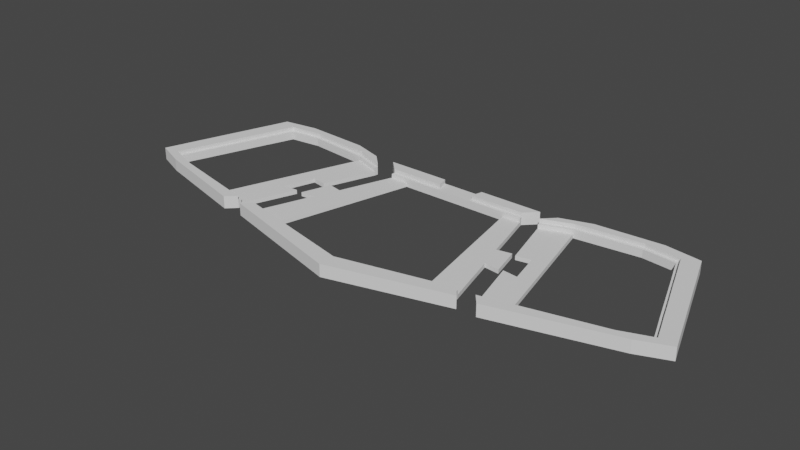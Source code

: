 # Source: case_frame.blend  (saved by Blender 2.80.50; exported with 4.5.12 LTS)
import bpy
from mathutils import Matrix  # noqa: F401  (used for matrix-valued properties, if any)

bpy.ops.wm.read_factory_settings(use_empty=True)
scene = bpy.context.scene
scene.name = 'Scene'

# ---- collections
col_collection = bpy.data.collections.new('Collection'); scene.collection.children.link(col_collection)

# ---- world
world_world = bpy.data.worlds.new('World'); scene.world = world_world
world_world.use_nodes = True; world_world.node_tree.nodes.clear()
_N = world_world.node_tree.nodes; _L = world_world.node_tree.links
n0 = _N.new('ShaderNodeOutputWorld'); n0.name = 'World Output'; n0.location = (300, 300)
n1 = _N.new('ShaderNodeBackground'); n1.name = 'Background'; n1.location = (10, 300)
n1.inputs[0].default_value = (0.05088, 0.05088, 0.05088, 1.0)
_L.new(n1.outputs[0], n0.inputs[0])
n0.is_active_output = True
world_world.color = (0.05088, 0.05088, 0.05088)
world_world.use_sun_shadow = False
world_world.sun_shadow_jitter_overblur = 0.0

# ---- meshes
me_cublack_curve = bpy.data.meshes.new('CUBLACK_curve_')
me_cublack_curve.from_pydata([(-44.65, 44.4, 0.0), (-0.003555, -54.99, 0.0), (44.64, 44.39, 0.0), (51.74, 51.44, 0.0), (-51.74, 51.45, 0.0), (-0.004166, -64.99, 0.0), (-44.65, 44.4, 5.0), (51.74, 51.44, 5.0), (44.64, 44.39, 5.0), (-0.003555, -54.99, 5.0), (-51.74, 51.45, 5.0), (-0.004166, -64.99, 5.0), (-51.74, 51.45, 2.5), (51.74, 51.44, 2.5), (-0.004166, -64.99, 2.5), (25.87, 51.44, 0.0), (12.93, 51.45, 0.0), (-0.003556, 51.45, 0.0), (-12.94, 51.45, 0.0), (-25.87, 51.45, 0.0), (-38.81, 51.45, 0.0), (33.48, 44.39, 0.0), (22.32, 44.39, 0.0), (11.16, 44.39, 0.0), (-0.003555, 44.4, 0.0), (-11.17, 44.4, 0.0), (-22.33, 44.4, 0.0), (-33.49, 44.4, 0.0), (-44.65, 44.4, 7.5), (51.74, 51.44, 7.5), (44.64, 44.39, 7.5), (-0.003555, -54.99, 7.5), (-51.74, 51.45, 7.5), (-0.004166, -64.99, 7.5), (-45.0, 42.4, 0.0), (-0.003526, -52.94, 0.0), (45.0, 42.39, 0.0), (-45.0, 42.4, 5.0), (-0.003526, -52.94, 5.0), (45.0, 42.39, 5.0), (-0.003526, -52.94, 2.5), (-45.0, 42.4, 2.5), (45.0, 42.39, 2.5), (38.8, 51.44, 0.0), (-33.49, 44.4, 5.0), (-22.33, 44.4, 5.0), (-11.17, 44.4, 5.0), (-0.003555, 44.4, 5.0), (11.16, 44.39, 5.0), (22.32, 44.39, 5.0), (33.48, 44.39, 5.0), (-38.81, 51.45, 5.0), (-25.87, 51.45, 5.0), (-12.94, 51.45, 5.0), (-0.003556, 51.45, 5.0), (12.93, 51.45, 5.0), (25.87, 51.44, 5.0), (38.8, 51.44, 5.0), (-38.81, 51.45, 2.5), (-25.87, 51.45, 2.5), (-12.94, 51.45, 2.5), (-0.003556, 51.45, 2.5), (12.93, 51.45, 2.5), (25.87, 51.44, 2.5), (38.8, 51.44, 2.5), (-33.49, 44.4, 7.5), (-22.33, 44.4, 7.5), (-11.17, 44.4, 7.5), (11.16, 44.39, 7.5), (22.32, 44.39, 7.5), (33.48, 44.39, 7.5), (-38.81, 51.45, 7.5), (-25.87, 51.45, 7.5), (-12.94, 51.45, 7.5), (12.93, 51.45, 7.5), (25.87, 51.44, 7.5), (38.8, 51.44, 7.5), (-33.75, 42.4, 0.0), (-22.5, 42.4, 0.0), (-11.25, 42.4, 0.0), (-0.003613, 42.4, 0.0), (11.25, 42.39, 0.0), (22.5, 42.39, 0.0), (33.75, 42.39, 0.0), (-33.75, 42.4, 5.0), (-22.5, 42.4, 5.0), (-11.25, 42.4, 5.0), (-0.003613, 42.4, 5.0), (11.25, 42.39, 5.0), (22.5, 42.39, 5.0), (33.75, 42.39, 5.0), (33.75, 42.39, 2.5), (22.5, 42.39, 2.5), (11.25, 42.39, 2.5), (-0.003613, 42.4, 2.5), (-11.25, 42.4, 2.5), (-22.5, 42.4, 2.5), (-33.75, 42.4, 2.5), (65.46, -40.28, 0.0), (49.1, -43.96, 0.0), (32.73, -47.63, 0.0), (16.36, -51.31, 0.0), (70.37, -46.24, 0.0), (52.78, -50.93, 0.0), (35.18, -55.61, 0.0), (17.59, -60.3, 0.0), (65.46, -40.28, 5.0), (49.1, -43.96, 5.0), (32.73, -47.63, 5.0), (16.36, -51.31, 5.0), (70.37, -46.24, 5.0), (52.78, -50.93, 5.0), (35.18, -55.61, 5.0), (17.59, -60.3, 5.0), (70.37, -46.24, 2.5), (52.78, -50.93, 2.5), (35.18, -55.61, 2.5), (17.59, -60.3, 2.5), (65.46, -40.28, 7.5), (49.1, -43.96, 7.5), (32.73, -47.63, 7.5), (16.36, -51.31, 7.5), (70.37, -46.24, 7.5), (52.78, -50.93, 7.5), (35.18, -55.61, 7.5), (17.59, -60.3, 7.5), (65.18, -38.29, 0.0), (48.88, -41.95, 0.0), (32.59, -45.62, 0.0), (16.29, -49.28, 0.0), (65.18, -38.29, 5.0), (48.88, -41.95, 5.0), (32.59, -45.62, 5.0), (16.29, -49.28, 5.0), (16.29, -49.28, 2.5), (32.59, -45.62, 2.5), (48.88, -41.95, 2.5), (65.18, -38.29, 2.5), (-18.71, -50.79, 0.0), (-37.41, -46.58, 0.0), (-56.11, -42.38, 0.0), (-74.82, -38.18, 0.0), (-20.11, -59.63, 0.0), (-40.22, -54.27, 0.0), (-60.32, -48.91, 0.0), (-80.43, -43.56, 0.0), (-18.71, -50.79, 5.0), (-37.41, -46.58, 5.0), (-56.11, -42.38, 5.0), (-74.82, -38.18, 5.0), (-20.11, -59.63, 5.0), (-40.22, -54.27, 5.0), (-60.32, -48.91, 5.0), (-80.43, -43.56, 5.0), (-20.11, -59.63, 2.5), (-40.22, -54.27, 2.5), (-60.32, -48.91, 2.5), (-80.43, -43.56, 2.5), (-18.71, -50.79, 7.5), (-37.41, -46.58, 7.5), (-56.11, -42.38, 7.5), (-74.82, -38.18, 7.5), (-20.11, -59.63, 7.5), (-40.22, -54.27, 7.5), (-60.32, -48.91, 7.5), (-80.43, -43.56, 7.5), (-18.63, -48.75, 0.0), (-37.25, -44.57, 0.0), (-55.87, -40.38, 0.0), (-74.5, -36.2, 0.0), (-18.63, -48.75, 5.0), (-37.25, -44.57, 5.0), (-55.87, -40.38, 5.0), (-74.5, -36.2, 5.0), (-74.5, -36.2, 2.5), (-55.87, -40.38, 2.5), (-37.25, -44.57, 2.5), (-18.63, -48.75, 2.5), (49.03, 26.26, 0.0), (53.07, 9.558, 0.0), (61.14, -22.16, 0.0), (-50.9, 26.68, 0.0), (-68.6, -20.48, 0.0), (57.11, -5.525, 0.0), (66.06, -6.506, 0.0), (61.91, 11.24, 0.0), (49.03, 26.26, 2.5), (53.07, 9.558, 2.5), (61.14, -22.16, 2.5), (57.11, -5.525, 2.5), (66.06, -6.506, 2.5), (61.91, 11.24, 2.5), (-56.8, 10.47, 0.0), (-62.7, -4.269, 0.0), (-65.64, 12.27, 0.0), (-71.67, -5.035, 0.0), (-50.9, 26.68, 2.5), (-68.6, -20.48, 2.5), (-56.8, 10.47, 2.5), (-62.7, -4.269, 2.5), (-65.64, 12.27, 2.5), (-71.67, -5.035, 2.5)], [], [(101, 105, 5, 1), (21, 43, 3, 2), (51, 10, 32, 71), (109, 9, 31, 121), (150, 11, 33, 162), (50, 8, 30, 70), (21, 2, 36, 83), (154, 14, 11, 150), (146, 9, 38, 170), (58, 12, 10, 51), (20, 4, 12, 58), (142, 5, 14, 154), (101, 1, 35, 129), (44, 6, 37, 84), (121, 31, 33, 125), (70, 30, 29, 76), (91, 42, 39, 90), (134, 40, 38, 133), (129, 35, 40, 134), (77, 78, 96, 97), (78, 79, 95, 96), (79, 80, 94, 95), (80, 81, 93, 94), (81, 82, 92, 93), (82, 83, 91, 92), (41, 97, 84, 37), (97, 96, 85, 84), (96, 95, 86, 85), (95, 94, 87, 86), (94, 93, 88, 87), (93, 92, 89, 88), (92, 91, 90, 89), (28, 65, 71, 32), (65, 66, 72, 71), (66, 67, 73, 72), (68, 69, 75, 74), (69, 70, 76, 75), (8, 50, 90, 39), (50, 49, 89, 90), (49, 48, 88, 89), (48, 47, 87, 88), (47, 46, 86, 87), (46, 45, 85, 86), (45, 44, 84, 85), (3, 43, 64, 13), (43, 15, 63, 64), (15, 16, 62, 63), (16, 17, 61, 62), (17, 18, 60, 61), (18, 19, 59, 60), (19, 20, 58, 59), (13, 64, 57, 7), (64, 63, 56, 57), (63, 62, 55, 56), (62, 61, 54, 55), (61, 60, 53, 54), (60, 59, 52, 53), (59, 58, 51, 52), (0, 27, 77, 34), (27, 26, 78, 77), (26, 25, 79, 78), (25, 24, 80, 79), (24, 23, 81, 80), (23, 22, 82, 81), (22, 21, 83, 82), (6, 44, 65, 28), (44, 45, 66, 65), (45, 46, 67, 66), (55, 48, 68, 74), (48, 55, 54, 47), (48, 49, 69, 68), (49, 50, 70, 69), (7, 57, 76, 29), (57, 56, 75, 76), (56, 55, 74, 75), (73, 67, 46, 53), (47, 54, 53, 46), (53, 52, 72, 73), (52, 51, 71, 72), (0, 4, 20, 27), (27, 20, 19, 26), (26, 19, 18, 25), (25, 18, 17, 24), (24, 17, 16, 23), (23, 16, 15, 22), (22, 15, 43, 21), (127, 128, 135, 136), (128, 129, 134, 135), (137, 136, 131, 130), (136, 135, 132, 131), (135, 134, 133, 132), (118, 119, 123, 122), (119, 120, 124, 123), (120, 121, 125, 124), (98, 99, 127, 126), (99, 100, 128, 127), (100, 101, 129, 128), (9, 109, 133, 38), (109, 108, 132, 133), (108, 107, 131, 132), (107, 106, 130, 131), (5, 105, 117, 14), (105, 104, 116, 117), (104, 103, 115, 116), (103, 102, 114, 115), (14, 117, 113, 11), (117, 116, 112, 113), (116, 115, 111, 112), (115, 114, 110, 111), (11, 113, 125, 33), (113, 112, 124, 125), (112, 111, 123, 124), (111, 110, 122, 123), (106, 107, 119, 118), (107, 108, 120, 119), (108, 109, 121, 120), (98, 102, 103, 99), (99, 103, 104, 100), (100, 104, 105, 101), (35, 166, 177, 40), (166, 167, 176, 177), (167, 168, 175, 176), (40, 177, 170, 38), (177, 176, 171, 170), (176, 175, 172, 171), (175, 174, 173, 172), (9, 146, 158, 31), (146, 147, 159, 158), (147, 148, 160, 159), (148, 149, 161, 160), (31, 158, 162, 33), (158, 159, 163, 162), (159, 160, 164, 163), (160, 161, 165, 164), (1, 138, 166, 35), (138, 139, 167, 166), (139, 140, 168, 167), (140, 141, 169, 168), (145, 144, 156, 157), (144, 143, 155, 156), (143, 142, 154, 155), (149, 148, 172, 173), (148, 147, 171, 172), (147, 146, 170, 171), (157, 156, 152, 153), (156, 155, 151, 152), (155, 154, 150, 151), (153, 152, 164, 165), (152, 151, 163, 164), (151, 150, 162, 163), (1, 5, 142, 138), (138, 142, 143, 139), (139, 143, 144, 140), (140, 144, 145, 141), (183, 180, 126, 127, 83, 36, 178, 179, 185, 184), (186, 42, 91, 136, 137, 188, 189, 190, 191, 187), (136, 91, 83, 127), (193, 195, 194, 192, 181, 34, 77, 168, 169, 182), (77, 97, 175, 168), (97, 41, 196, 198, 200, 201, 199, 197, 174, 175), (3, 13, 7, 29, 30, 8, 2), (178, 36, 42, 186), (179, 178, 186, 187), (185, 179, 187, 191), (185, 191, 190, 184), (183, 189, 188, 180), (184, 190, 189, 183), (180, 188, 137, 126), (130, 106, 98, 126, 137), (118, 122, 110, 114, 102, 98, 106), (2, 8, 39, 42, 36), (0, 28, 32, 10, 12, 4), (0, 34, 41, 37, 6), (181, 196, 41, 34), (192, 198, 196, 181), (194, 200, 198, 192), (195, 201, 200, 194), (193, 182, 197, 199), (195, 193, 199, 201), (182, 169, 174, 197), (174, 169, 141, 149, 173), (165, 161, 141, 145, 157, 153)])
me_cublack_curve.use_remesh_preserve_volume = False
me_cublack_curve.use_remesh_preserve_attributes = False
me_cublack_curve.use_mirror_vertex_groups = False
me_cublack_curve.auto_texspace = False
me_cublack_curve.update()
me_cublack_curve__001 = bpy.data.meshes.new('CUBLACK_curve_.001')
me_cublack_curve__001.from_pydata([(-44.65, 44.4, 0.0), (-62.55, 50.91, 0.0), (-101.6, 54.99, 0.0), (-130.9, -25.56, 0.0), (-148.8, -19.03, 0.0), (-122.8, 52.59, 0.0), (-158.8, -20.3, 0.0), (-132.0, 56.52, 0.0), (-110.4, 59.75, 0.0), (-51.74, 51.45, 0.0), (-140.7, -27.48, 0.0), (-70.3, 57.22, 0.0), (-44.65, 44.4, 5.0), (-62.55, 50.91, 5.0), (-101.6, 54.99, 5.0), (-158.8, -20.3, 5.0), (-132.0, 56.52, 5.0), (-110.4, 59.75, 5.0), (-130.9, -25.56, 5.0), (-148.8, -19.03, 5.0), (-122.8, 52.59, 5.0), (-51.74, 51.45, 5.0), (-70.3, 57.22, 5.0), (-140.7, -27.48, 5.0), (-132.0, 56.52, 2.5), (-110.4, 59.75, 2.5), (-70.3, 57.22, 2.5), (-51.74, 51.45, 2.5), (-140.7, -27.48, 2.5), (-158.8, -20.3, 2.5), (-44.65, 44.4, 7.5), (-62.55, 50.91, 7.5), (-101.6, 54.99, 7.5), (-158.8, -20.3, 7.5), (-132.0, 56.52, 7.5), (-110.4, 59.75, 7.5), (-130.9, -25.56, 7.5), (-148.8, -19.03, 7.5), (-122.8, 52.59, 7.5), (-51.74, 51.45, 7.5), (-70.3, 57.22, 7.5), (-140.7, -27.48, 7.5), (-45.0, 42.4, 0.0), (-63.0, 48.95, 0.0), (-101.6, 52.98, 0.0), (-130.4, -23.64, 0.0), (-146.3, -17.84, 0.0), (-121.3, 50.74, 0.0), (-45.0, 42.4, 5.0), (-63.0, 48.95, 5.0), (-101.6, 52.98, 5.0), (-130.4, -23.64, 5.0), (-146.3, -17.84, 5.0), (-121.3, 50.74, 5.0), (-130.4, -23.64, 2.5), (-146.3, -17.84, 2.5), (-121.3, 50.74, 2.5), (-101.6, 52.98, 2.5), (-45.0, 42.4, 2.5), (-63.0, 48.95, 2.5), (-74.82, -38.18, 0.0), (-93.52, -33.97, 0.0), (-112.2, -29.77, 0.0), (-80.43, -43.56, 0.0), (-100.5, -38.2, 0.0), (-120.6, -32.84, 0.0), (-74.82, -38.18, 5.0), (-93.52, -33.97, 5.0), (-112.2, -29.77, 5.0), (-80.43, -43.56, 5.0), (-100.5, -38.2, 5.0), (-120.6, -32.84, 5.0), (-80.43, -43.56, 2.5), (-100.5, -38.2, 2.5), (-120.6, -32.84, 2.5), (-74.82, -38.18, 7.5), (-93.52, -33.97, 7.5), (-112.2, -29.77, 7.5), (-80.43, -43.56, 7.5), (-100.5, -38.2, 7.5), (-120.6, -32.84, 7.5), (-74.5, -36.2, 0.0), (-93.12, -32.01, 0.0), (-111.7, -27.83, 0.0), (-74.5, -36.2, 5.0), (-93.12, -32.01, 5.0), (-111.7, -27.83, 5.0), (-111.7, -27.83, 2.5), (-93.12, -32.01, 2.5), (-74.5, -36.2, 2.5), (-155.4, -10.7, 0.0), (-152.1, -1.096, 0.0), (-148.7, 8.507, 0.0), (-145.4, 18.11, 0.0), (-142.0, 27.71, 0.0), (-138.7, 37.32, 0.0), (-135.3, 46.92, 0.0), (-145.6, -10.08, 0.0), (-142.3, -1.129, 0.0), (-139.1, 7.824, 0.0), (-135.8, 16.78, 0.0), (-132.6, 25.73, 0.0), (-129.3, 34.68, 0.0), (-126.0, 43.63, 0.0), (-155.4, -10.7, 5.0), (-152.1, -1.096, 5.0), (-148.7, 8.507, 5.0), (-145.4, 18.11, 5.0), (-142.0, 27.71, 5.0), (-138.7, 37.32, 5.0), (-135.3, 46.92, 5.0), (-145.6, -10.08, 5.0), (-142.3, -1.129, 5.0), (-139.1, 7.824, 5.0), (-135.8, 16.78, 5.0), (-132.6, 25.73, 5.0), (-129.3, 34.68, 5.0), (-126.0, 43.63, 5.0), (-155.4, -10.7, 2.5), (-152.1, -1.096, 2.5), (-148.7, 8.507, 2.5), (-145.4, 18.11, 2.5), (-142.0, 27.71, 2.5), (-138.7, 37.32, 2.5), (-135.3, 46.92, 2.5), (-155.4, -10.7, 7.5), (-152.1, -1.096, 7.5), (-148.7, 8.507, 7.5), (-145.4, 18.11, 7.5), (-142.0, 27.71, 7.5), (-138.7, 37.32, 7.5), (-135.3, 46.92, 7.5), (-145.6, -10.08, 7.5), (-142.3, -1.129, 7.5), (-139.1, 7.824, 7.5), (-135.8, 16.78, 7.5), (-132.6, 25.73, 7.5), (-129.3, 34.68, 7.5), (-126.0, 43.63, 7.5), (-143.2, -9.267, 0.0), (-140.0, -0.695, 0.0), (-136.9, 7.878, 0.0), (-133.8, 16.45, 0.0), (-130.7, 25.02, 0.0), (-127.6, 33.59, 0.0), (-124.4, 42.17, 0.0), (-143.2, -9.267, 5.0), (-140.0, -0.695, 5.0), (-136.9, 7.878, 5.0), (-133.8, 16.45, 5.0), (-130.7, 25.02, 5.0), (-127.6, 33.59, 5.0), (-124.4, 42.17, 5.0), (-124.4, 42.17, 2.5), (-127.6, 33.59, 2.5), (-130.7, 25.02, 2.5), (-133.8, 16.45, 2.5), (-136.9, 7.878, 2.5), (-140.0, -0.695, 2.5), (-143.2, -9.267, 2.5), (-50.9, 26.68, 0.0), (-68.6, -20.48, 0.0), (-56.8, 10.96, 0.0), (-62.7, -4.76, 0.0), (-65.64, 12.66, 0.0), (-71.67, -5.441, 0.0), (-50.9, 26.68, 2.5), (-68.6, -20.48, 2.5), (-56.8, 10.96, 2.5), (-62.7, -4.76, 2.5), (-65.64, 12.66, 2.5), (-71.67, -5.441, 2.5)], [], [(1, 11, 9, 0), (2, 8, 11, 1), (62, 65, 10, 3), (3, 10, 6, 4), (103, 96, 7, 5), (5, 7, 8, 2), (15, 23, 41, 33), (14, 13, 31, 32), (13, 12, 30, 31), (25, 24, 16, 17), (27, 26, 22, 21), (14, 20, 53, 50), (26, 25, 17, 22), (2, 1, 43, 44), (111, 19, 52, 146), (1, 0, 42, 43), (5, 2, 44, 47), (19, 18, 51, 52), (103, 5, 47, 145), (29, 28, 23, 15), (118, 29, 15, 104), (3, 4, 46, 45), (90, 6, 29, 118), (6, 10, 28, 29), (11, 8, 25, 26), (9, 11, 26, 27), (8, 7, 24, 25), (62, 3, 45, 83), (13, 14, 50, 49), (12, 13, 49, 48), (31, 30, 39, 40), (32, 31, 40, 35), (77, 36, 41, 80), (36, 37, 33, 41), (138, 38, 34, 131), (38, 32, 35, 34), (104, 15, 33, 125), (68, 18, 36, 77), (17, 16, 34, 35), (21, 22, 40, 39), (18, 19, 37, 36), (22, 17, 35, 40), (117, 20, 38, 138), (20, 14, 32, 38), (87, 54, 51, 86), (54, 55, 52, 51), (153, 56, 53, 152), (56, 57, 50, 53), (59, 58, 48, 49), (57, 59, 49, 50), (44, 43, 59, 57), (47, 44, 57, 56), (145, 47, 56, 153), (45, 46, 55, 54), (83, 45, 54, 87), (82, 83, 87, 88), (89, 88, 85, 84), (88, 87, 86, 85), (66, 67, 76, 75), (67, 68, 77, 76), (75, 76, 79, 78), (76, 77, 80, 79), (60, 61, 82, 81), (61, 62, 83, 82), (10, 65, 74, 28), (65, 64, 73, 74), (64, 63, 72, 73), (18, 68, 86, 51), (68, 67, 85, 86), (67, 66, 84, 85), (28, 74, 71, 23), (74, 73, 70, 71), (73, 72, 69, 70), (23, 71, 80, 41), (71, 70, 79, 80), (70, 69, 78, 79), (60, 63, 64, 61), (61, 64, 65, 62), (46, 139, 159, 55), (139, 140, 158, 159), (140, 141, 157, 158), (141, 142, 156, 157), (142, 143, 155, 156), (143, 144, 154, 155), (144, 145, 153, 154), (55, 159, 146, 52), (159, 158, 147, 146), (158, 157, 148, 147), (157, 156, 149, 148), (156, 155, 150, 149), (155, 154, 151, 150), (154, 153, 152, 151), (19, 111, 132, 37), (111, 112, 133, 132), (112, 113, 134, 133), (113, 114, 135, 134), (114, 115, 136, 135), (115, 116, 137, 136), (116, 117, 138, 137), (16, 110, 131, 34), (110, 109, 130, 131), (109, 108, 129, 130), (108, 107, 128, 129), (107, 106, 127, 128), (106, 105, 126, 127), (105, 104, 125, 126), (37, 132, 125, 33), (132, 133, 126, 125), (133, 134, 127, 126), (134, 135, 128, 127), (135, 136, 129, 128), (136, 137, 130, 129), (137, 138, 131, 130), (7, 96, 124, 24), (96, 95, 123, 124), (95, 94, 122, 123), (94, 93, 121, 122), (93, 92, 120, 121), (92, 91, 119, 120), (91, 90, 118, 119), (24, 124, 110, 16), (124, 123, 109, 110), (123, 122, 108, 109), (122, 121, 107, 108), (121, 120, 106, 107), (120, 119, 105, 106), (119, 118, 104, 105), (4, 97, 139, 46), (97, 98, 140, 139), (98, 99, 141, 140), (99, 100, 142, 141), (100, 101, 143, 142), (101, 102, 144, 143), (102, 103, 145, 144), (20, 117, 152, 53), (117, 116, 151, 152), (116, 115, 150, 151), (115, 114, 149, 150), (114, 113, 148, 149), (113, 112, 147, 148), (112, 111, 146, 147), (4, 6, 90, 97), (97, 90, 91, 98), (98, 91, 92, 99), (99, 92, 93, 100), (100, 93, 94, 101), (101, 94, 95, 102), (102, 95, 96, 103), (161, 167, 89, 81), (163, 169, 167, 161), (165, 171, 169, 163), (165, 164, 170, 171), (162, 160, 166, 168), (164, 162, 168, 170), (58, 166, 160, 42), (88, 59, 43, 82), (58, 59, 88, 89, 167, 169, 171, 170, 168, 166), (160, 162, 164, 165, 163, 161, 81, 82, 43, 42), (89, 84, 66, 60, 81), (75, 78, 69, 72, 63, 60, 66), (9, 27, 21, 39, 30, 12, 0), (0, 12, 48, 58, 42)])
me_cublack_curve__001.use_remesh_preserve_volume = False
me_cublack_curve__001.use_remesh_preserve_attributes = False
me_cublack_curve__001.use_mirror_vertex_groups = False
me_cublack_curve__001.auto_texspace = False
me_cublack_curve__001.update()
me_cublack_curve__002 = bpy.data.meshes.new('CUBLACK_curve_.002')
me_cublack_curve__002.from_pydata([(62.55, 50.91, 0.0), (130.9, -25.57, 0.0), (148.8, -19.04, 0.0), (44.64, 44.39, 0.0), (122.8, 52.6, 0.0), (101.6, 54.99, 0.0), (110.4, 59.75, 0.0), (70.3, 57.22, 0.0), (51.74, 51.44, 0.0), (140.7, -27.48, 0.0), (132.0, 56.54, 0.0), (158.8, -20.3, 0.0), (110.4, 59.75, 5.0), (70.3, 57.22, 5.0), (51.74, 51.44, 5.0), (44.64, 44.39, 5.0), (132.0, 56.54, 5.0), (122.8, 52.6, 5.0), (101.6, 54.99, 5.0), (62.55, 50.91, 5.0), (148.8, -19.04, 5.0), (130.9, -25.57, 5.0), (158.8, -20.3, 5.0), (140.7, -27.48, 5.0), (110.4, 59.75, 2.5), (132.0, 56.54, 2.5), (158.8, -20.3, 2.5), (51.74, 51.44, 2.5), (70.3, 57.22, 2.5), (140.7, -27.48, 2.5), (110.4, 59.75, 7.5), (70.3, 57.22, 7.5), (51.74, 51.44, 7.5), (44.64, 44.39, 7.5), (132.0, 56.54, 7.5), (122.8, 52.6, 7.5), (101.6, 54.99, 7.5), (62.55, 50.91, 7.5), (148.8, -19.04, 7.5), (130.9, -25.57, 7.5), (158.8, -20.3, 7.5), (140.7, -27.48, 7.5), (101.6, 52.98, 0.0), (63.0, 48.95, 0.0), (146.3, -17.84, 0.0), (130.4, -23.64, 0.0), (45.0, 42.39, 0.0), (121.3, 50.75, 0.0), (101.6, 52.98, 5.0), (63.0, 48.95, 5.0), (146.3, -17.84, 5.0), (130.4, -23.64, 5.0), (45.0, 42.39, 5.0), (121.3, 50.75, 5.0), (45.0, 42.39, 2.5), (101.6, 52.98, 2.5), (63.0, 48.95, 2.5), (130.4, -23.64, 2.5), (146.3, -17.84, 2.5), (121.3, 50.75, 2.5), (114.6, -29.24, 0.0), (98.19, -32.92, 0.0), (81.83, -36.6, 0.0), (65.46, -40.28, 0.0), (123.1, -32.17, 0.0), (105.6, -36.86, 0.0), (87.96, -41.55, 0.0), (70.37, -46.24, 0.0), (114.6, -29.24, 5.0), (98.19, -32.92, 5.0), (81.83, -36.6, 5.0), (65.46, -40.28, 5.0), (123.1, -32.17, 5.0), (105.6, -36.86, 5.0), (87.96, -41.55, 5.0), (70.37, -46.24, 5.0), (123.1, -32.17, 2.5), (105.6, -36.86, 2.5), (87.96, -41.55, 2.5), (70.37, -46.24, 2.5), (114.6, -29.24, 7.5), (98.19, -32.92, 7.5), (81.83, -36.6, 7.5), (65.46, -40.28, 7.5), (123.1, -32.17, 7.5), (105.6, -36.86, 7.5), (87.96, -41.55, 7.5), (70.37, -46.24, 7.5), (114.1, -27.31, 0.0), (97.77, -30.97, 0.0), (81.48, -34.63, 0.0), (65.18, -38.29, 0.0), (114.1, -27.31, 5.0), (97.77, -30.97, 5.0), (81.48, -34.63, 5.0), (65.18, -38.29, 5.0), (65.18, -38.29, 2.5), (81.48, -34.63, 2.5), (97.77, -30.97, 2.5), (114.1, -27.31, 2.5), (126.0, 43.65, 0.0), (129.3, 34.69, 0.0), (132.5, 25.74, 0.0), (135.8, 16.78, 0.0), (139.1, 7.828, 0.0), (142.3, -1.127, 0.0), (145.6, -10.08, 0.0), (135.3, 46.94, 0.0), (138.7, 37.33, 0.0), (142.0, 27.72, 0.0), (145.4, 18.12, 0.0), (148.7, 8.512, 0.0), (152.1, -1.094, 0.0), (155.4, -10.7, 0.0), (126.0, 43.65, 5.0), (129.3, 34.69, 5.0), (132.5, 25.74, 5.0), (135.8, 16.78, 5.0), (139.1, 7.828, 5.0), (142.3, -1.127, 5.0), (145.6, -10.08, 5.0), (135.3, 46.94, 5.0), (138.7, 37.33, 5.0), (142.0, 27.72, 5.0), (145.4, 18.12, 5.0), (148.7, 8.512, 5.0), (152.1, -1.094, 5.0), (155.4, -10.7, 5.0), (135.3, 46.94, 2.5), (138.7, 37.33, 2.5), (142.0, 27.72, 2.5), (145.4, 18.12, 2.5), (148.7, 8.512, 2.5), (152.1, -1.094, 2.5), (155.4, -10.7, 2.5), (126.0, 43.65, 7.5), (129.3, 34.69, 7.5), (132.5, 25.74, 7.5), (135.8, 16.78, 7.5), (139.1, 7.828, 7.5), (142.3, -1.127, 7.5), (145.6, -10.08, 7.5), (135.3, 46.94, 7.5), (138.7, 37.33, 7.5), (142.0, 27.72, 7.5), (145.4, 18.12, 7.5), (148.7, 8.512, 7.5), (152.1, -1.094, 7.5), (155.4, -10.7, 7.5), (124.4, 42.18, 0.0), (127.6, 33.61, 0.0), (130.7, 25.03, 0.0), (133.8, 16.46, 0.0), (136.9, 7.882, 0.0), (140.0, -0.693, 0.0), (143.2, -9.267, 0.0), (124.4, 42.18, 5.0), (127.6, 33.61, 5.0), (130.7, 25.03, 5.0), (133.8, 16.46, 5.0), (136.9, 7.882, 5.0), (140.0, -0.693, 5.0), (143.2, -9.267, 5.0), (143.2, -9.267, 2.5), (140.0, -0.693, 2.5), (136.9, 7.882, 2.5), (133.8, 16.46, 2.5), (130.7, 25.03, 2.5), (127.6, 33.61, 2.5), (124.4, 42.18, 2.5), (49.03, 26.26, 0.0), (53.07, 10.12, 0.0), (61.14, -22.16, 0.0), (57.11, -6.018, 0.0), (66.06, -6.961, 0.0), (61.91, 11.8, 0.0), (49.03, 26.26, 2.5), (53.07, 10.12, 2.5), (61.14, -22.16, 2.5), (57.11, -6.018, 2.5), (66.06, -6.961, 2.5), (61.91, 11.8, 2.5)], [], [(5, 6, 10, 4), (106, 113, 11, 2), (0, 7, 6, 5), (2, 11, 9, 1), (3, 8, 7, 0), (18, 17, 35, 36), (12, 13, 31, 30), (20, 21, 39, 38), (15, 19, 37, 33), (19, 18, 36, 37), (72, 23, 41, 84), (3, 0, 43, 46), (25, 24, 12, 16), (128, 25, 16, 121), (28, 27, 14, 13), (29, 26, 22, 23), (0, 5, 42, 43), (76, 29, 23, 72), (24, 28, 13, 12), (114, 17, 53, 156), (6, 7, 28, 24), (64, 9, 29, 76), (9, 11, 26, 29), (7, 8, 27, 28), (107, 10, 25, 128), (10, 6, 24, 25), (68, 21, 51, 92), (17, 18, 48, 53), (21, 20, 50, 51), (106, 2, 44, 155), (19, 15, 52, 49), (18, 19, 49, 48), (5, 4, 47, 42), (2, 1, 45, 44), (36, 35, 34, 30), (141, 38, 40, 148), (37, 36, 30, 31), (38, 39, 41, 40), (33, 37, 31, 32), (120, 20, 38, 141), (16, 12, 30, 34), (121, 16, 34, 142), (13, 14, 32, 31), (23, 22, 40, 41), (56, 55, 48, 49), (54, 56, 49, 52), (58, 57, 51, 50), (55, 59, 53, 48), (163, 58, 50, 162), (155, 44, 58, 163), (42, 47, 59, 55), (44, 45, 57, 58), (43, 42, 55, 56), (45, 88, 99, 57), (88, 89, 98, 99), (89, 90, 97, 98), (57, 99, 92, 51), (99, 98, 93, 92), (98, 97, 94, 93), (97, 96, 95, 94), (39, 80, 84, 41), (80, 81, 85, 84), (81, 82, 86, 85), (82, 83, 87, 86), (1, 60, 88, 45), (60, 61, 89, 88), (61, 62, 90, 89), (62, 63, 91, 90), (71, 70, 94, 95), (70, 69, 93, 94), (69, 68, 92, 93), (67, 66, 78, 79), (66, 65, 77, 78), (65, 64, 76, 77), (79, 78, 74, 75), (78, 77, 73, 74), (77, 76, 72, 73), (75, 74, 86, 87), (74, 73, 85, 86), (73, 72, 84, 85), (21, 68, 80, 39), (68, 69, 81, 80), (69, 70, 82, 81), (70, 71, 83, 82), (1, 9, 64, 60), (60, 64, 65, 61), (61, 65, 66, 62), (62, 66, 67, 63), (47, 149, 169, 59), (149, 150, 168, 169), (150, 151, 167, 168), (151, 152, 166, 167), (152, 153, 165, 166), (153, 154, 164, 165), (154, 155, 163, 164), (59, 169, 156, 53), (169, 168, 157, 156), (168, 167, 158, 157), (167, 166, 159, 158), (166, 165, 160, 159), (165, 164, 161, 160), (164, 163, 162, 161), (22, 127, 148, 40), (127, 126, 147, 148), (126, 125, 146, 147), (125, 124, 145, 146), (124, 123, 144, 145), (123, 122, 143, 144), (122, 121, 142, 143), (17, 114, 135, 35), (114, 115, 136, 135), (115, 116, 137, 136), (116, 117, 138, 137), (117, 118, 139, 138), (118, 119, 140, 139), (119, 120, 141, 140), (35, 135, 142, 34), (135, 136, 143, 142), (136, 137, 144, 143), (137, 138, 145, 144), (138, 139, 146, 145), (139, 140, 147, 146), (140, 141, 148, 147), (4, 100, 149, 47), (100, 101, 150, 149), (101, 102, 151, 150), (102, 103, 152, 151), (103, 104, 153, 152), (104, 105, 154, 153), (105, 106, 155, 154), (11, 113, 134, 26), (113, 112, 133, 134), (112, 111, 132, 133), (111, 110, 131, 132), (110, 109, 130, 131), (109, 108, 129, 130), (108, 107, 128, 129), (20, 120, 162, 50), (120, 119, 161, 162), (119, 118, 160, 161), (118, 117, 159, 160), (117, 116, 158, 159), (116, 115, 157, 158), (115, 114, 156, 157), (26, 134, 127, 22), (134, 133, 126, 127), (133, 132, 125, 126), (132, 131, 124, 125), (131, 130, 123, 124), (130, 129, 122, 123), (129, 128, 121, 122), (4, 10, 107, 100), (100, 107, 108, 101), (101, 108, 109, 102), (102, 109, 110, 103), (103, 110, 111, 104), (104, 111, 112, 105), (105, 112, 113, 106), (46, 170, 176, 54), (171, 177, 176, 170), (175, 181, 177, 171), (175, 174, 180, 181), (174, 173, 179, 180), (173, 172, 178, 179), (91, 96, 178, 172), (56, 97, 90, 43), (97, 56, 54, 176, 177, 181, 180, 179, 178, 96), (170, 46, 43, 90, 91, 172, 173, 174, 175, 171), (8, 3, 15, 33, 32, 14, 27), (3, 46, 54, 52, 15), (83, 71, 63, 67, 79, 75, 87), (96, 91, 63, 71, 95)])
me_cublack_curve__002.use_remesh_preserve_volume = False
me_cublack_curve__002.use_remesh_preserve_attributes = False
me_cublack_curve__002.use_mirror_vertex_groups = False
me_cublack_curve__002.auto_texspace = False
me_cublack_curve__002.update()

# ---- objects
ob_black_curve = bpy.data.objects.new('BLACK_curve_', me_cublack_curve)
ob_black_curve__002 = bpy.data.objects.new('BLACK_curve_.002', me_cublack_curve__001)
ob_black_curve__003 = bpy.data.objects.new('BLACK_curve_.003', me_cublack_curve__002)

# ---- transforms, parenting, visibility, modifiers, constraints
ob_black_curve.location = (7.64, -0.2636, 0.0)
ob_black_curve.scale = (1.008, 1.02, 1.0)
ob_black_curve.lineart.crease_threshold = 0.0
ob_black_curve__002.location = (-5.786, 0.05017, -0.05058)
ob_black_curve__002.scale = (1.008, 1.02, 1.0)
ob_black_curve__002.lineart.crease_threshold = 0.0
ob_black_curve__003.location = (19.04, 0.0, 0.0)
ob_black_curve__003.scale = (1.008, 1.02, 1.0)
ob_black_curve__003.lineart.crease_threshold = 0.0

# ---- collection membership
scene.collection.objects.link(ob_black_curve)
scene.collection.objects.link(ob_black_curve__002)
scene.collection.objects.link(ob_black_curve__003)

# ---- scene / render settings (as saved in the file)
scene.frame_start = 1; scene.frame_end = 250; scene.frame_set(1)
scene.render.engine = 'BLENDER_EEVEE_NEXT'
scene.cycles.use_denoising = False
scene.cycles.samples = 128
scene.cycles.sampling_pattern = 'TABULATED_SOBOL'
scene.cycles.use_adaptive_sampling = False
scene.cycles.use_light_tree = False
scene.view_settings.view_transform = 'Filmic'
scene.unit_settings.scale_length = 0.001
bpy.context.view_layer.update()

# ---- added for rendering (the .blend has no active camera and no usable light): camera, sun
cam_auto = bpy.data.cameras.new('AutoCamera')
cam_auto.lens = 50.0
cam_auto.sensor_width = 36.0
cam_auto.clip_end = 5972.23
ob_auto_camera = bpy.data.objects.new('AutoCamera', cam_auto)
scene.collection.objects.link(ob_auto_camera)
ob_auto_camera.location = (346.925, -411.139, 275.964)
ob_auto_camera.rotation_euler = (1.09748, -7.21219e-08, 0.694738)
scene.camera = ob_auto_camera
light_auto_sun = bpy.data.lights.new('AutoSun', 'SUN')
light_auto_sun.energy = 3.0
light_auto_sun.angle = 0.0523599
ob_auto_sun = bpy.data.objects.new('AutoSun', light_auto_sun)
scene.collection.objects.link(ob_auto_sun)
ob_auto_sun.rotation_euler = (0.872665, 0.174533, 0.523599)
bpy.context.view_layer.update()
